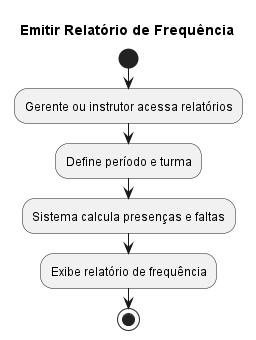

The diagram above was rendered by PlantUML. Its source (embedded in the PNG):
@startuml
title Emitir Relatório de Frequência

start
:Gerente ou instrutor acessa relatórios;
:Define período e turma;
:Sistema calcula presenças e faltas;
:Exibe relatório de frequência;
stop
@enduml